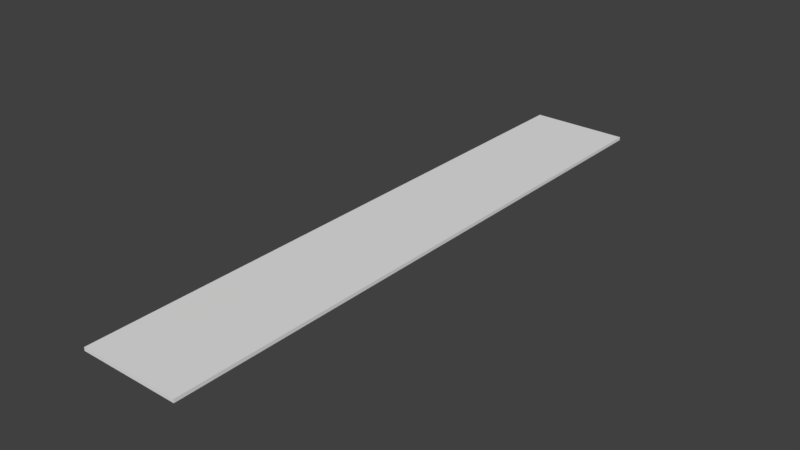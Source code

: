 # Source: AirStrip.blend  (saved by Blender 2.77.0; exported with 4.5.12 LTS)
import bpy
from mathutils import Matrix  # noqa: F401  (used for matrix-valued properties, if any)

bpy.ops.wm.read_factory_settings(use_empty=True)
scene = bpy.context.scene
scene.name = 'Scene'

# ---- collections
col_collection_1 = bpy.data.collections.new('Collection 1'); scene.collection.children.link(col_collection_1)

# ---- world
world_world = bpy.data.worlds.new('World'); scene.world = world_world
world_world.color = (0.05088, 0.05088, 0.05088)
world_world.use_sun_shadow = False
world_world.sun_shadow_jitter_overblur = 0.0
world_world.cycles.sampling_method = 'MANUAL'

# ---- meshes
me_cube = bpy.data.meshes.new('Cube')
me_cube.from_pydata([(-6.819, -40.99, 0.0), (-6.819, -40.99, 0.4581), (-6.819, 40.99, 0.0), (-6.819, 40.99, 0.4581), (6.819, -40.99, 0.0), (6.819, -40.99, 0.4581), (6.819, 40.99, 0.0), (6.819, 40.99, 0.4581)], [], [(1, 3, 2, 0), (3, 7, 6, 2), (7, 5, 4, 6), (5, 1, 0, 4), (0, 2, 6, 4), (5, 7, 3, 1)])
me_cube.use_remesh_preserve_volume = False
me_cube.use_remesh_preserve_attributes = False
me_cube.use_mirror_vertex_groups = False
me_cube.update()

# ---- objects
ob_cube = bpy.data.objects.new('Cube', me_cube)

# ---- transforms, parenting, visibility, modifiers, constraints
ob_cube.location = (0.0, 0.0, 0.0)
ob_cube.lineart.crease_threshold = 0.0

# ---- collection membership
col_collection_1.objects.link(ob_cube)

# ---- scene / render settings (as saved in the file)
scene.frame_start = 0; scene.frame_end = 1; scene.frame_set(1)
scene.render.engine = 'BLENDER_EEVEE_NEXT'
scene.render.resolution_percentage = 50
scene.render.dither_intensity = 0.0
scene.cycles.use_denoising = False
scene.cycles.samples = 128
scene.cycles.sampling_pattern = 'TABULATED_SOBOL'
scene.cycles.light_sampling_threshold = 0.0
scene.cycles.use_adaptive_sampling = False
scene.cycles.use_light_tree = False
scene.cycles.blur_glossy = 0.0
scene.cycles.sample_clamp_indirect = 0.0
scene.view_settings.view_transform = 'Standard'
bpy.context.view_layer.update()

# ---- added for rendering (the .blend has no active camera and no usable light): camera, sun
cam_auto = bpy.data.cameras.new('AutoCamera')
cam_auto.lens = 50.0
cam_auto.sensor_width = 36.0
cam_auto.clip_end = 1349.61
ob_auto_camera = bpy.data.objects.new('AutoCamera', cam_auto)
scene.collection.objects.link(ob_auto_camera)
ob_auto_camera.location = (76.9012, -92.2815, 61.7501)
ob_auto_camera.rotation_euler = (1.09748, -7.21219e-08, 0.694738)
scene.camera = ob_auto_camera
light_auto_sun = bpy.data.lights.new('AutoSun', 'SUN')
light_auto_sun.energy = 3.0
light_auto_sun.angle = 0.0523599
ob_auto_sun = bpy.data.objects.new('AutoSun', light_auto_sun)
scene.collection.objects.link(ob_auto_sun)
ob_auto_sun.rotation_euler = (0.872665, 0.174533, 0.523599)
bpy.context.view_layer.update()
